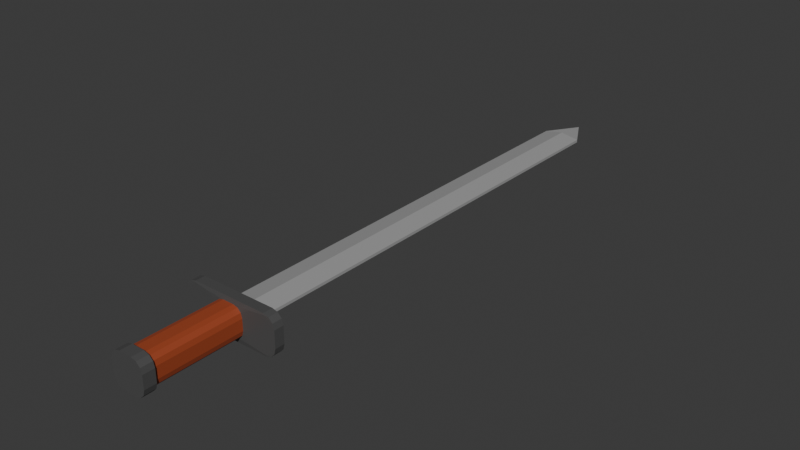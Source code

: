# Source: Schwert_Player.blend  (saved by Blender 4.3.34; exported with 4.5.12 LTS)
import bpy
from mathutils import Matrix  # noqa: F401  (used for matrix-valued properties, if any)

bpy.ops.wm.read_factory_settings(use_empty=True)
scene = bpy.context.scene
scene.name = 'Scene'

# ---- collections
col_collection = bpy.data.collections.new('Collection'); scene.collection.children.link(col_collection)

# ---- materials (node trees are filled in below, after node groups)
mat_material_001 = bpy.data.materials.new('Material.001')
mat_material_002 = bpy.data.materials.new('Material.002')
mat_material_003 = bpy.data.materials.new('Material.003')

# ---- material node trees
mat_material_001.use_nodes = True; mat_material_001.node_tree.nodes.clear()
_N = mat_material_001.node_tree.nodes; _L = mat_material_001.node_tree.links
n0 = _N.new('ShaderNodeBsdfPrincipled'); n0.name = 'Principled BSDF'; n0.location = (10, 300)
n0.inputs[0].default_value = (0.3555, 0.3555, 0.3555, 1.0)
n1 = _N.new('ShaderNodeOutputMaterial'); n1.name = 'Material Output'; n1.location = (300, 300)
_L.new(n0.outputs[0], n1.inputs[0])
n1.is_active_output = True
mat_material_002.use_nodes = True; mat_material_002.node_tree.nodes.clear()
_N = mat_material_002.node_tree.nodes; _L = mat_material_002.node_tree.links
n0 = _N.new('ShaderNodeBsdfPrincipled'); n0.name = 'Principled BSDF'; n0.location = (10, 300)
n0.inputs[0].default_value = (0.3524, 0.06235, 0.02227, 1.0)
n1 = _N.new('ShaderNodeOutputMaterial'); n1.name = 'Material Output'; n1.location = (300, 300)
_L.new(n0.outputs[0], n1.inputs[0])
n1.is_active_output = True
mat_material_003.use_nodes = True; mat_material_003.node_tree.nodes.clear()
_N = mat_material_003.node_tree.nodes; _L = mat_material_003.node_tree.links
n0 = _N.new('ShaderNodeBsdfPrincipled'); n0.name = 'Principled BSDF'; n0.location = (10, 300)
n0.inputs[0].default_value = (0.07909, 0.07909, 0.07909, 1.0)
n1 = _N.new('ShaderNodeOutputMaterial'); n1.name = 'Material Output'; n1.location = (300, 300)
_L.new(n0.outputs[0], n1.inputs[0])
n1.is_active_output = True

# ---- world
world_world = bpy.data.worlds.new('World'); scene.world = world_world
world_world.use_nodes = True; world_world.node_tree.nodes.clear()
_N = world_world.node_tree.nodes; _L = world_world.node_tree.links
n0 = _N.new('ShaderNodeOutputWorld'); n0.name = 'World Output'; n0.location = (300, 300)
n1 = _N.new('ShaderNodeBackground'); n1.name = 'Background'; n1.location = (10, 300)
n1.inputs[0].default_value = (0.05088, 0.05088, 0.05088, 1.0)
_L.new(n1.outputs[0], n0.inputs[0])
n0.is_active_output = True
world_world.color = (0.05088, 0.05088, 0.05088)
world_world.sun_shadow_jitter_overblur = 0.0

# ---- meshes
me_plane = bpy.data.meshes.new('Plane')
me_plane.from_pydata([(0.9327, 0.3516, -0.6337), (0.3516, 0.9327, -0.6337), (0.6422, -0.8549, -0.6337), (0.8549, -0.6422, -0.6337), (0.3516, -0.9327, -0.6337), (0.9327, -0.3516, -0.6337), (-0.8549, -0.6422, -0.6337), (-0.6422, -0.8549, -0.6337), (-1.044, 0.07533, -30.97), (-1.044, -0.07533, -30.97), (1.044, -0.07533, -30.97), (1.044, 0.07533, -30.97), (-1.044, -0.07533, -6.017), (-1.044, 0.07533, -6.017), (1.044, 0.07533, -6.017), (1.044, -0.07533, -6.017), (0.0, -4.172e-07, -32.85), (-0.9327, -0.3516, -0.6337), (-0.3516, -0.9327, -0.6337), (-0.6422, 0.8549, -0.6337), (-0.8549, 0.6422, -0.6337), (0.0, -0.8023, -0.6829), (0.0, 0.8023, -0.6829), (0.0, -0.8023, -5.28), (0.0, 0.8023, -5.28), (0.0, -1.044, -5.32), (0.0, 1.044, -5.32), (0.0, -1.044, -5.845), (0.0, 1.044, -5.845), (0.0, -0.2499, -30.97), (0.0, 0.2499, -30.97), (0.0, -0.2499, -6.017), (0.0, 0.2499, -6.017), (-0.8023, 0.3024, -0.6829), (-0.3024, 0.8023, -0.6829), (-0.3516, 0.9327, -0.6337), (-0.7353, 0.5523, -0.6829), (-0.5523, 0.7353, -0.6829), (-0.3024, -0.8023, -0.6829), (-0.8023, -0.3024, -0.6829), (-0.9327, 0.3516, -0.6337), (-0.5523, -0.7353, -0.6829), (-0.7353, -0.5523, -0.6829), (0.8023, -0.3024, -0.6829), (0.3024, -0.8023, -0.6829), (0.0, 0.9327, -0.6337), (0.7353, -0.5523, -0.6829), (0.5523, -0.7353, -0.6829), (0.3024, 0.8023, -0.6829), (0.8023, 0.3024, -0.6829), (0.0, -0.9327, -0.6337), (0.5523, 0.7353, -0.6829), (0.7353, 0.5523, -0.6829), (-0.3024, 0.8023, -5.28), (-0.8023, 0.3024, -5.28), (-1.298, 0.867, -5.291), (-0.5523, 0.7353, -5.28), (-0.7353, 0.5523, -5.28), (-0.8023, -0.3024, -5.28), (-0.3024, -0.8023, -5.28), (-1.298, -0.867, -5.291), (-0.7353, -0.5523, -5.28), (-0.5523, -0.7353, -5.28), (0.3024, -0.8023, -5.28), (0.8023, -0.3024, -5.28), (1.298, -0.867, -5.291), (0.5523, -0.7353, -5.28), (0.7353, -0.5523, -5.28), (0.8023, 0.3024, -5.28), (0.3024, 0.8023, -5.28), (1.298, 0.867, -5.291), (0.7353, 0.5523, -5.28), (0.5523, 0.7353, -5.28), (-2.652, 0.4471, -5.32), (-2.055, 1.044, -5.32), (-2.06, 0.9665, -5.307), (-2.572, 0.7454, -5.32), (-2.353, 0.9637, -5.32), (-2.055, -1.044, -5.32), (-2.652, -0.4471, -5.32), (-2.06, -0.9665, -5.307), (-2.353, -0.9637, -5.32), (-2.572, -0.7454, -5.32), (2.652, -0.4471, -5.32), (2.055, -1.044, -5.32), (2.06, -0.9665, -5.307), (2.572, -0.7454, -5.32), (2.353, -0.9637, -5.32), (2.055, 1.044, -5.32), (2.652, 0.4471, -5.32), (2.06, 0.9665, -5.307), (2.353, 0.9637, -5.32), (2.572, 0.7454, -5.32), (-2.055, 1.044, -5.845), (-2.652, 0.4471, -5.845), (-2.143, 0.7372, -5.9), (-2.353, 0.9637, -5.845), (-2.572, 0.7454, -5.845), (-2.652, -0.4471, -5.845), (-2.055, -1.044, -5.845), (-2.143, -0.7372, -5.9), (-2.572, -0.7454, -5.845), (-2.353, -0.9637, -5.845), (2.055, -1.044, -5.845), (2.652, -0.4471, -5.845), (2.143, -0.7372, -5.9), (2.353, -0.9637, -5.845), (2.572, -0.7454, -5.845), (2.652, 0.4471, -5.845), (2.055, 1.044, -5.845), (2.143, 0.7372, -5.9), (2.572, 0.7454, -5.845), (2.353, 0.9637, -5.845), (0.6422, 0.8549, -0.6337), (0.8549, 0.6422, -0.6337), (0.9327, 0.3516, -0.004737), (0.3516, 0.9327, -0.004737), (0.6422, -0.8549, -0.004737), (0.8549, -0.6422, -0.004737), (0.3516, -0.9327, -0.004737), (0.9327, -0.3516, -0.004737), (-0.8549, -0.6422, -0.004737), (-0.6422, -0.8549, -0.004737), (-0.9327, -0.3516, -0.004737), (-0.3516, -0.9327, -0.004737), (-0.6422, 0.8549, -0.004737), (-0.8549, 0.6422, -0.004737), (-0.3516, 0.9327, -0.004737), (-0.9327, 0.3516, -0.004737), (0.0, 0.9327, -0.004737), (0.0, -0.9327, -0.004737), (0.6422, 0.8549, -0.004737), (0.8549, 0.6422, -0.004737)], [], [(113, 114, 132, 131), (46, 47, 2, 3), (5, 3, 118, 120), (20, 19, 125, 126), (0, 5, 120, 115), (6, 17, 123, 121), (49, 43, 5, 0), (22, 34, 53, 24), (47, 44, 4, 2), (43, 49, 68, 64), (23, 63, 65, 85, 84, 25), (36, 37, 19, 20), (52, 49, 0, 114), (41, 42, 6, 7), (25, 84, 103, 27), (88, 26, 28, 109), (95, 94, 98, 100, 12, 13), (26, 74, 93, 28), (13, 12, 9, 8), (24, 53, 55, 75, 74, 26), (78, 25, 27, 99), (65, 64, 68, 70, 90, 89, 83, 85), (11, 30, 8, 16), (32, 13, 8, 30), (31, 15, 10, 29), (15, 14, 11, 10), (110, 109, 28, 32, 14), (105, 104, 108, 110, 14, 15), (100, 99, 27, 31, 12), (28, 93, 95, 13, 32), (27, 103, 105, 15, 31), (9, 29, 10, 16), (10, 11, 16), (8, 9, 16), (12, 31, 29, 9), (14, 32, 30, 11), (60, 59, 23, 25, 78, 80), (70, 69, 24, 26, 88, 90), (83, 89, 108, 104), (21, 44, 63, 23), (73, 79, 98, 94), (38, 21, 23, 59), (48, 22, 24, 69), (50, 18, 124, 130), (19, 35, 127, 125), (1, 113, 131, 116), (33, 36, 20, 40), (51, 52, 114, 113), (34, 22, 45, 35), (38, 41, 7, 18), (48, 51, 113, 1), (43, 46, 3, 5), (44, 21, 50, 4), (22, 48, 1, 45), (39, 33, 40, 17), (21, 38, 18, 50), (42, 39, 17, 6), (37, 34, 35, 19), (53, 56, 55), (56, 57, 55), (57, 54, 55), (58, 61, 60), (61, 62, 60), (62, 59, 60), (63, 66, 65), (66, 67, 65), (67, 64, 65), (68, 71, 70), (71, 72, 70), (72, 69, 70), (48, 69, 72, 51), (51, 72, 71, 52), (52, 71, 68, 49), (63, 44, 47, 66), (66, 47, 46, 67), (67, 46, 43, 64), (38, 59, 62, 41), (41, 62, 61, 42), (42, 61, 58, 39), (53, 34, 37, 56), (56, 37, 36, 57), (57, 36, 33, 54), (33, 39, 58, 54), (73, 76, 75), (76, 77, 75), (77, 74, 75), (78, 81, 80), (81, 82, 80), (82, 79, 80), (83, 86, 85), (86, 87, 85), (87, 84, 85), (88, 91, 90), (91, 92, 90), (92, 89, 90), (93, 96, 95), (96, 97, 95), (97, 94, 95), (98, 101, 100), (101, 102, 100), (102, 99, 100), (103, 106, 105), (106, 107, 105), (107, 104, 105), (108, 111, 110), (111, 112, 110), (112, 109, 110), (88, 109, 112, 91), (91, 112, 111, 92), (92, 111, 108, 89), (103, 84, 87, 106), (106, 87, 86, 107), (107, 86, 83, 104), (78, 99, 102, 81), (81, 102, 101, 82), (82, 101, 98, 79), (93, 74, 77, 96), (96, 77, 76, 97), (97, 76, 73, 94), (55, 54, 58, 60, 80, 79, 73, 75), (40, 20, 126, 128), (35, 45, 129, 127), (7, 6, 121, 122), (2, 4, 119, 117), (17, 40, 128, 123), (18, 7, 122, 124), (45, 1, 116, 129), (3, 2, 117, 118), (114, 0, 115, 132), (4, 50, 130, 119), (129, 116, 131, 132, 115, 120, 118, 117, 119, 130, 124, 122, 121, 123, 128, 126, 125, 127)])
me_plane.polygons.foreach_set('material_index', [2, 2, 2, 2, 2, 2, 2, 1, 2, 1, 2, 2, 2, 2, 2, 2, 2, 2, 0, 2, 2, 2, 0, 0, 0, 0, 2, 2, 2, 2, 2, 0, 0, 0, 0, 0, 2, 2, 2, 1, 2, 1, 1, 2, 2, 2, 2, 2, 2, 2, 2, 2, 2, 2, 2, 2, 2, 2, 2, 2, 2, 2, 2, 2, 2, 2, 2, 2, 2, 2, 1, 1, 1, 1, 1, 1, 1, 1, 1, 1, 1, 1, 1, 2, 2, 2, 2, 2, 2, 2, 2, 2, 2, 2, 2, 2, 2, 2, 2, 2, 2, 2, 2, 2, 2, 2, 2, 2, 2, 2, 2, 2, 2, 2, 2, 2, 2, 2, 2, 2, 2, 2, 2, 2, 2, 2, 2, 2, 2, 2, 2])
_uv = me_plane.uv_layers.new(name='UVMap')
_uv.uv.foreach_set('vector', [0.8442, 1.0, 1.0, 0.8442, 1.0, 0.8442, 0.8442, 1.0, 1.0, 0.1558, 0.8442, 0.0, 0.8442, 0.0, 1.0, 0.1558, 1.0, 0.3115, 1.0, 0.1558, 1.0, 0.1558, 1.0, 0.3115, 0.0, 0.8442, 0.1558, 1.0, 0.1558, 1.0, 0.0, 0.8442, 1.0, 0.6885, 1.0, 0.3115, 1.0, 0.3115, 1.0, 0.6885, 0.0, 0.1558, 0.0, 0.3115, 0.0, 0.3115, 0.0, 0.1558, 1.0, 0.6885, 1.0, 0.3115, 1.0, 0.3115, 1.0, 0.6885, 0.5, 1.0, 0.3115, 1.0, 0.3115, 1.0, 0.5, 1.0, 0.8442, 0.0, 0.6885, 0.0, 0.6885, 0.0, 0.8442, 0.0, 1.0, 0.3115, 1.0, 0.6885, 1.0, 0.6885, 1.0, 0.3115, 0.5, 0.0, 0.6885, 0.0, 1.0, 0.0, 1.0, 0.0, 0.8875, 0.0, 0.5, 0.0, 0.0, 0.8442, 0.1558, 1.0, 0.1558, 1.0, 0.0, 0.8442, 1.0, 0.8442, 1.0, 0.6885, 1.0, 0.6885, 1.0, 0.8442, 0.1558, 0.0, 0.0, 0.1558, 0.0, 0.1558, 0.1558, 0.0, 0.5, 0.0, 0.8875, 0.0, 0.8875, 0.0, 0.5, 0.0, 0.8875, 1.0, 0.5, 1.0, 0.5, 1.0, 0.8875, 1.0, 0.0, 1.0, 0.0, 0.7142, 0.0, 0.2858, 0.0, 0.0, 0.0, 0.0, 0.0, 1.0, 0.5, 1.0, 0.1125, 1.0, 0.1125, 1.0, 0.5, 1.0, 0.0, 1.0, 0.0, 0.0, 0.0, 0.0, 0.0, 1.0, 0.5, 1.0, 0.3115, 1.0, 0.0, 1.0, 0.0, 1.0, 0.1125, 1.0, 0.5, 1.0, 0.1125, 0.0, 0.5, 0.0, 0.5, 0.0, 0.1125, 0.0, 1.0, 0.0, 1.0, 0.3115, 1.0, 0.6885, 1.0, 1.0, 1.0, 1.0, 1.0, 0.7142, 1.0, 0.2858, 1.0, 0.0, 1.0, 1.0, 0.5, 1.0, 0.0, 1.0, 1.0, 1.0, 0.5, 1.0, 0.0, 1.0, 0.0, 1.0, 0.5, 1.0, 0.5, 0.0, 1.0, 0.0, 1.0, 0.0, 0.5, 0.0, 1.0, 0.0, 1.0, 1.0, 1.0, 1.0, 1.0, 0.0, 1.0, 1.0, 0.8875, 1.0, 0.5, 1.0, 0.5, 1.0, 1.0, 1.0, 1.0, 0.0, 1.0, 0.2858, 1.0, 0.7142, 1.0, 1.0, 1.0, 1.0, 1.0, 0.0, 0.0, 0.0, 0.1125, 0.0, 0.5, 0.0, 0.5, 0.0, 0.0, 0.0, 0.5, 1.0, 0.1125, 1.0, 0.0, 1.0, 0.0, 1.0, 0.5, 1.0, 0.5, 0.0, 0.8875, 0.0, 1.0, 0.0, 1.0, 0.0, 0.5, 0.0, 0.0, 0.0, 0.5, 0.0, 1.0, 0.0, 0.0, 0.0, 1.0, 0.0, 1.0, 1.0, 1.0, 0.0, 0.0, 1.0, 0.0, 0.0, 0.0, 1.0, 0.0, 0.0, 0.5, 0.0, 0.5, 0.0, 0.0, 0.0, 1.0, 1.0, 0.5, 1.0, 0.5, 1.0, 1.0, 1.0, 0.0, 0.0, 0.3115, 0.0, 0.5, 0.0, 0.5, 0.0, 0.1125, 0.0, 0.0, 0.0, 1.0, 1.0, 0.6885, 1.0, 0.5, 1.0, 0.5, 1.0, 0.8875, 1.0, 1.0, 1.0, 1.0, 0.2858, 1.0, 0.7142, 1.0, 0.7142, 1.0, 0.2858, 0.5, 0.0, 0.6885, 0.0, 0.6885, 0.0, 0.5, 0.0, 0.0, 0.7142, 0.0, 0.2858, 0.0, 0.2858, 0.0, 0.7142, 0.3115, 0.0, 0.5, 0.0, 0.5, 0.0, 0.3115, 0.0, 0.6885, 1.0, 0.5, 1.0, 0.5, 1.0, 0.6885, 1.0, 0.5, 0.0, 0.3115, 0.0, 0.3115, 0.0, 0.5, 0.0, 0.1558, 1.0, 0.3115, 1.0, 0.3115, 1.0, 0.1558, 1.0, 0.6885, 1.0, 0.8442, 1.0, 0.8442, 1.0, 0.6885, 1.0, 0.0, 0.6885, 0.0, 0.8442, 0.0, 0.8442, 0.0, 0.6885, 0.8442, 1.0, 1.0, 0.8442, 1.0, 0.8442, 0.8442, 1.0, 0.3115, 1.0, 0.5, 1.0, 0.5, 1.0, 0.3115, 1.0, 0.3115, 0.0, 0.1558, 0.0, 0.1558, 0.0, 0.3115, 0.0, 0.6885, 1.0, 0.8442, 1.0, 0.8442, 1.0, 0.6885, 1.0, 1.0, 0.3115, 1.0, 0.1558, 1.0, 0.1558, 1.0, 0.3115, 0.6885, 0.0, 0.5, 0.0, 0.5, 0.0, 0.6885, 0.0, 0.5, 1.0, 0.6885, 1.0, 0.6885, 1.0, 0.5, 1.0, 0.0, 0.3115, 0.0, 0.6885, 0.0, 0.6885, 0.0, 0.3115, 0.5, 0.0, 0.3115, 0.0, 0.3115, 0.0, 0.5, 0.0, 0.0, 0.1558, 0.0, 0.3115, 0.0, 0.3115, 0.0, 0.1558, 0.1558, 1.0, 0.3115, 1.0, 0.3115, 1.0, 0.1558, 1.0, 0.3115, 1.0, 0.1558, 1.0, 0.0, 1.0, 0.1558, 1.0, 0.04174, 1.0, 0.0, 1.0, 0.04174, 1.0, 0.0, 1.0, 0.0, 1.0, 0.0, 0.3115, 0.0, 0.1558, 0.0, 0.0, 0.0, 0.1558, 0.0, 0.04174, 0.0, 0.0, 0.0, 0.04174, 0.0, 0.0, 0.0, 0.0, 0.6885, 0.0, 0.8442, 0.0, 1.0, 0.0, 0.8442, 0.0, 0.9583, 0.0, 1.0, 0.0, 0.9583, 0.0, 1.0, 0.0, 1.0, 0.0, 1.0, 0.6885, 1.0, 0.8442, 1.0, 1.0, 1.0, 0.8442, 1.0, 0.9583, 1.0, 1.0, 1.0, 0.9583, 1.0, 1.0, 1.0, 1.0, 0.6885, 1.0, 0.6885, 1.0, 0.8442, 1.0, 0.8442, 1.0, 0.8442, 1.0, 0.8442, 1.0, 1.0, 0.8442, 1.0, 0.8442, 1.0, 0.8442, 1.0, 0.8442, 1.0, 0.6885, 1.0, 0.6885, 0.6885, 0.0, 0.6885, 0.0, 0.8442, 0.0, 0.8442, 0.0, 0.8442, 0.0, 0.8442, 0.0, 1.0, 0.1558, 1.0, 0.1558, 1.0, 0.1558, 1.0, 0.1558, 1.0, 0.3115, 1.0, 0.3115, 0.3115, 0.0, 0.3115, 0.0, 0.1558, 0.0, 0.1558, 0.0, 0.1558, 0.0, 0.1558, 0.0, 0.0, 0.1558, 0.0, 0.1558, 0.0, 0.1558, 0.0, 0.1558, 0.0, 0.3115, 0.0, 0.3115, 0.3115, 1.0, 0.3115, 1.0, 0.1558, 1.0, 0.1558, 1.0, 0.1558, 1.0, 0.1558, 1.0, 0.0, 0.8442, 0.0, 0.8442, 0.0, 0.8442, 0.0, 0.8442, 0.0, 0.6885, 0.0, 0.6885, 0.0, 0.6885, 0.0, 0.3115, 0.0, 0.3115, 0.0, 0.6885, 0.0, 0.7142, 0.0, 0.8571, 0.0, 1.0, 0.0, 0.8571, 0.0, 0.9617, 0.0, 1.0, 0.0, 0.9617, 0.0, 1.0, 0.0, 1.0, 0.1125, 0.0, 0.05624, 0.0, 0.0, 0.0, 0.05624, 0.0, 0.01507, 0.0, 0.0, 0.0, 0.01507, 0.0, 0.0, 0.0, 0.0, 0.0, 1.0, 0.2858, 1.0, 0.1429, 1.0, 0.0, 1.0, 0.1429, 1.0, 0.03829, 1.0, 0.0, 1.0, 0.03829, 1.0, 0.0, 1.0, 0.0, 0.8875, 1.0, 0.9438, 1.0, 1.0, 1.0, 0.9438, 1.0, 0.9849, 1.0, 1.0, 1.0, 0.9849, 1.0, 1.0, 1.0, 1.0, 1.0, 0.1125, 1.0, 0.05624, 1.0, 0.0, 1.0, 0.05624, 1.0, 0.01507, 1.0, 0.0, 1.0, 0.01507, 1.0, 0.0, 1.0, 0.0, 1.0, 0.0, 0.2858, 0.0, 0.1429, 0.0, 0.0, 0.0, 0.1429, 0.0, 0.03829, 0.0, 0.0, 0.0, 0.03829, 0.0, 0.0, 0.0, 0.0, 0.8875, 0.0, 0.9438, 0.0, 1.0, 0.0, 0.9438, 0.0, 0.9849, 0.0, 1.0, 0.0, 0.9849, 0.0, 1.0, 0.0, 1.0, 0.0, 1.0, 0.7142, 1.0, 0.8571, 1.0, 1.0, 1.0, 0.8571, 1.0, 0.9617, 1.0, 1.0, 1.0, 0.9617, 1.0, 1.0, 1.0, 1.0, 0.8875, 1.0, 0.8875, 1.0, 0.9438, 1.0, 0.9438, 1.0, 0.9438, 1.0, 0.9438, 1.0, 1.0, 0.8571, 1.0, 0.8571, 1.0, 0.8571, 1.0, 0.8571, 1.0, 0.7142, 1.0, 0.7142, 0.8875, 0.0, 0.8875, 0.0, 0.9438, 0.0, 0.9438, 0.0, 0.9438, 0.0, 0.9438, 0.0, 1.0, 0.1429, 1.0, 0.1429, 1.0, 0.1429, 1.0, 0.1429, 1.0, 0.2858, 1.0, 0.2858, 0.1125, 0.0, 0.1125, 0.0, 0.05624, 0.0, 0.05624, 0.0, 0.05624, 0.0, 0.05624, 0.0, 0.0, 0.1429, 0.0, 0.1429, 0.0, 0.1429, 0.0, 0.1429, 0.0, 0.2858, 0.0, 0.2858, 0.1125, 1.0, 0.1125, 1.0, 0.05624, 1.0, 0.05624, 1.0, 0.05624, 1.0, 0.05624, 1.0, 0.0, 0.8571, 0.0, 0.8571, 0.0, 0.8571, 0.0, 0.8571, 0.0, 0.7142, 0.0, 0.7142, 0.0, 1.0, 0.0, 0.6885, 0.0, 0.3115, 0.0, 0.0, 0.0, 0.0, 0.0, 0.2858, 0.0, 0.7142, 0.0, 1.0, 0.0, 0.6885, 0.0, 0.8442, 0.0, 0.8442, 0.0, 0.6885, 0.3115, 1.0, 0.5, 1.0, 0.5, 1.0, 0.3115, 1.0, 0.1558, 0.0, 0.0, 0.1558, 0.0, 0.1558, 0.1558, 0.0, 0.8442, 0.0, 0.6885, 0.0, 0.6885, 0.0, 0.8442, 0.0, 0.0, 0.3115, 0.0, 0.6885, 0.0, 0.6885, 0.0, 0.3115, 0.3115, 0.0, 0.1558, 0.0, 0.1558, 0.0, 0.3115, 0.0, 0.5, 1.0, 0.6885, 1.0, 0.6885, 1.0, 0.5, 1.0, 1.0, 0.1558, 0.8442, 0.0, 0.8442, 0.0, 1.0, 0.1558, 1.0, 0.8442, 1.0, 0.6885, 1.0, 0.6885, 1.0, 0.8442, 0.6885, 0.0, 0.5, 0.0, 0.5, 0.0, 0.6885, 0.0, 0.5, 1.0, 0.6885, 1.0, 0.8442, 1.0, 1.0, 0.8442, 1.0, 0.6885, 1.0, 0.3115, 1.0, 0.1558, 0.8442, 0.0, 0.6885, 0.0, 0.5, 0.0, 0.3115, 0.0, 0.1558, 0.0, 0.0, 0.1558, 0.0, 0.3115, 0.0, 0.6885, 0.0, 0.8442, 0.1558, 1.0, 0.3115, 1.0])
me_plane.materials.append(mat_material_001)
me_plane.materials.append(mat_material_002)
me_plane.materials.append(mat_material_003)
me_plane.update()

# ---- objects
ob_plane = bpy.data.objects.new('Plane', me_plane)

# ---- transforms, parenting, visibility, modifiers, constraints
ob_plane.location = (0.0, 0.0, 0.0)
ob_plane.rotation_euler = (1.571, -0.0, 0.0)

# ---- collection membership
col_collection.objects.link(ob_plane)

# ---- scene / render settings (as saved in the file)
scene.frame_start = 1; scene.frame_end = 250; scene.frame_set(1)
scene.render.engine = 'BLENDER_EEVEE_NEXT'
bpy.context.view_layer.update()

# ---- added for rendering (the .blend has no active camera and no usable light): camera, sun
cam_auto = bpy.data.cameras.new('AutoCamera')
cam_auto.lens = 50.0
cam_auto.sensor_width = 36.0
cam_auto.clip_end = 1000.0
ob_auto_camera = bpy.data.objects.new('AutoCamera', cam_auto)
scene.collection.objects.link(ob_auto_camera)
ob_auto_camera.location = (30.8406, -20.5828, 24.6724)
ob_auto_camera.rotation_euler = (1.09748, -7.21219e-08, 0.694738)
scene.camera = ob_auto_camera
light_auto_sun = bpy.data.lights.new('AutoSun', 'SUN')
light_auto_sun.energy = 3.0
light_auto_sun.angle = 0.0523599
ob_auto_sun = bpy.data.objects.new('AutoSun', light_auto_sun)
scene.collection.objects.link(ob_auto_sun)
ob_auto_sun.rotation_euler = (0.872665, 0.174533, 0.523599)
bpy.context.view_layer.update()
